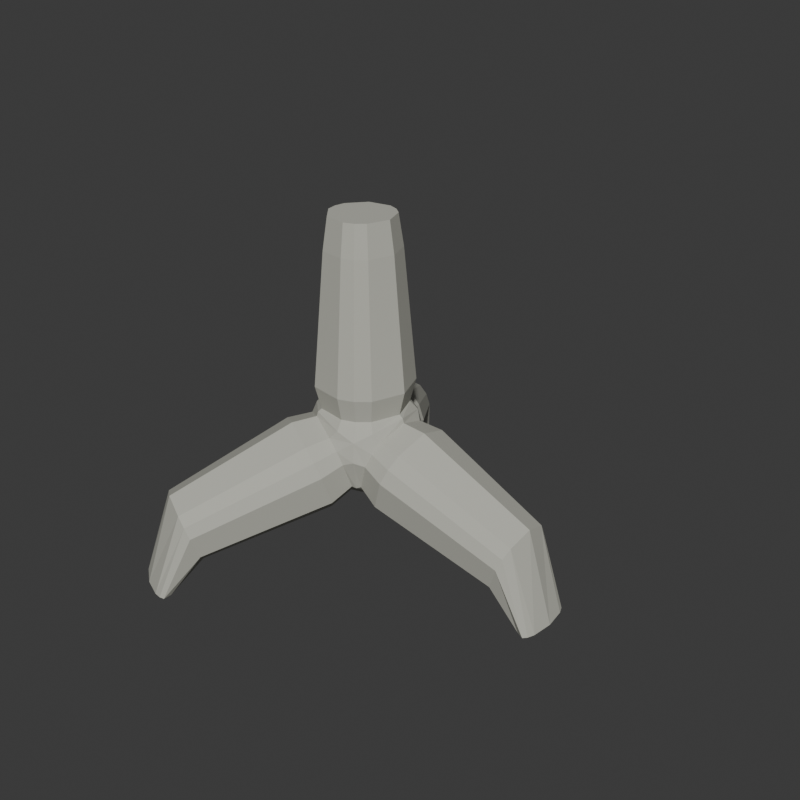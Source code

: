 # Source: source.blend  (saved by Blender 4.3.34; exported with 4.5.12 LTS)
import bpy
from mathutils import Matrix  # noqa: F401  (used for matrix-valued properties, if any)

bpy.ops.wm.read_factory_settings(use_empty=True)
scene = bpy.context.scene
scene.name = 'Scene'

# ---- collections
col_collection = bpy.data.collections.new('Collection'); scene.collection.children.link(col_collection)

# ---- materials (node trees are filled in below, after node groups)
mat_wholecastblock_quietwarmstone = bpy.data.materials.new('WholeCastBlock_QuietWarmStone')
mat_wholecastblock_quietwarmstone.diffuse_color = (0.48, 0.48, 0.42, 1.0)

# ---- material node trees
mat_wholecastblock_quietwarmstone.use_nodes = True; mat_wholecastblock_quietwarmstone.node_tree.nodes.clear()
_N = mat_wholecastblock_quietwarmstone.node_tree.nodes; _L = mat_wholecastblock_quietwarmstone.node_tree.links
n0 = _N.new('ShaderNodeBsdfPrincipled'); n0.name = 'Principled BSDF'; n0.location = (10, 300)
n0.inputs[0].default_value = (0.48, 0.48, 0.42, 1.0)
n0.inputs[2].default_value = 0.94
n1 = _N.new('ShaderNodeOutputMaterial'); n1.name = 'Material Output'; n1.location = (300, 300)
_L.new(n0.outputs[0], n1.inputs[0])
n1.is_active_output = True

# ---- world
world_world = bpy.data.worlds.new('World'); scene.world = world_world
world_world.use_nodes = True; world_world.node_tree.nodes.clear()
_N = world_world.node_tree.nodes; _L = world_world.node_tree.links
n0 = _N.new('ShaderNodeOutputWorld'); n0.name = 'World Output'; n0.location = (300, 300)
n1 = _N.new('ShaderNodeBackground'); n1.name = 'Background'; n1.location = (10, 300)
n1.inputs[0].default_value = (0.05088, 0.05088, 0.05088, 1.0)
_L.new(n1.outputs[0], n0.inputs[0])
n0.is_active_output = True
world_world.color = (0.05088, 0.05088, 0.05088)
world_world.sun_shadow_jitter_overblur = 0.0

# ---- meshes
me_wholecontinuousfourtaperedlimbsandsharedcoremesh = bpy.data.meshes.new('WholeContinuousFourTaperedLimbsAndSharedCoreMesh')
me_wholecontinuousfourtaperedlimbsandsharedcoremesh.from_pydata([(-0.4084, 0.0, 0.58), (-0.3822, -0.06928, 0.6131), (-0.3523, -0.05892, 0.65), (-0.3622, 0.0, 0.65), (-0.2802, -0.1697, 0.6386), (-0.2722, -0.1559, 0.65), (-0.1422, -0.2078, 0.6131), (-0.1482, -0.1768, 0.65), (-0.06904, -0.196, 0.58), (-0.09217, -0.1559, 0.65), (-0.02217, -0.1386, 0.6131), (-0.04611, -0.1178, 0.65), (0.01379, 0.0, 0.6386), (-0.002174, 0.0, 0.65), (-0.02217, 0.1386, 0.6131), (-0.04611, 0.1178, 0.65), (-0.06904, 0.196, 0.58), (-0.09217, 0.1559, 0.65), (-0.1422, 0.2078, 0.6131), (-0.1482, 0.1768, 0.65), (-0.2802, 0.1697, 0.6386), (-0.2722, 0.1559, 0.65), (-0.3822, 0.06928, 0.6131), (-0.3523, 0.05892, 0.65), (-0.3759, -0.0671, 0.75), (-0.3872, 0.0, 0.75), (-0.2847, -0.1775, 0.75), (-0.1434, -0.2013, 0.75), (-0.07967, -0.1775, 0.75), (-0.02721, -0.1342, 0.75), (0.02283, 0.0, 0.75), (-0.02721, 0.1342, 0.75), (-0.07967, 0.1775, 0.75), (-0.1434, 0.2013, 0.75), (-0.2847, 0.1775, 0.75), (-0.3759, 0.0671, 0.75), (-0.3286, -0.05074, 1.3), (-0.3372, 0.0, 1.3), (-0.2597, -0.1342, 1.3), (-0.1529, -0.1522, 1.3), (-0.1047, -0.1342, 1.3), (-0.065, -0.1015, 1.3), (-0.02717, 0.0, 1.3), (-0.065, 0.1015, 1.3), (-0.1047, 0.1342, 1.3), (-0.1529, 0.1522, 1.3), (-0.2597, 0.1342, 1.3), (-0.3286, 0.05074, 1.3), (-0.3097, -0.04419, 1.43), (-0.3172, 0.0, 1.43), (-0.2497, -0.1169, 1.43), (-0.1567, -0.1326, 1.43), (-0.1147, -0.1169, 1.43), (-0.08012, -0.08838, 1.43), (-0.04717, 0.0, 1.43), (-0.08012, 0.08838, 1.43), (-0.1147, 0.1169, 1.43), (-0.1567, 0.1326, 1.43), (-0.2497, 0.1169, 1.43), (-0.3097, 0.04419, 1.43), (-0.1822, 0.0, 1.43), (0.004603, 0.1178, 0.5783), (-0.01075, 0.1559, 0.5349), (0.01925, 0.0, 0.6197), (0.004603, -0.1178, 0.5783), (-0.01075, -0.1559, 0.5349), (-0.06217, -0.2078, 0.5), (-0.02941, -0.1768, 0.4821), (-0.08419, -0.1697, 0.3614), (-0.07075, -0.1559, 0.3651), (-0.1422, -0.06928, 0.2737), (-0.09745, -0.05892, 0.2896), (-0.1822, 0.0, 0.26), (-0.1008, 0.0, 0.2803), (-0.1422, 0.06928, 0.2737), (-0.09745, 0.05892, 0.2896), (-0.08419, 0.1697, 0.3614), (-0.07075, 0.1559, 0.3651), (-0.06217, 0.2078, 0.5), (-0.02941, 0.1768, 0.4821), (0.1052, 0.1342, 0.5628), (0.0877, 0.1775, 0.5133), (0.1219, 0.0, 0.6099), (0.1052, -0.1342, 0.5628), (0.0877, -0.1775, 0.5133), (0.06644, -0.2013, 0.4532), (0.01936, -0.1775, 0.32), (-0.01104, -0.0671, 0.234), (-0.0148, 0.0, 0.2234), (-0.01104, 0.0671, 0.234), (0.01936, 0.1775, 0.32), (0.06644, 0.2013, 0.4532), (0.6111, 0.1015, 0.3438), (0.5979, 0.1342, 0.3064), (0.6237, 0.0, 0.3795), (0.6111, -0.1015, 0.3438), (0.5979, -0.1342, 0.3064), (0.5818, -0.1522, 0.261), (0.5462, -0.1342, 0.1603), (0.5233, -0.05074, 0.09525), (0.5204, 0.0, 0.0872), (0.5233, 0.05074, 0.09525), (0.5462, 0.1342, 0.1603), (0.5818, 0.1522, 0.261), (0.7287, 0.08838, 0.0), (0.7171, 0.1169, 0.0), (0.7396, 0.0, 0.0), (0.7287, -0.08838, 0.0), (0.7171, -0.1169, 0.0), (0.7031, -0.1326, 0.0), (0.6721, -0.1169, 0.0), (0.6521, -0.04419, 0.0), (0.6496, 0.0, 0.0), (0.6521, 0.04419, 0.0), (0.6721, 0.1169, 0.0), (0.7031, 0.1326, 0.0), (0.6946, 0.0, 0.0), (-0.2622, 0.0, 0.2737), (-0.2756, 0.04392, 0.2896), (-0.2229, 0.07051, 0.2803), (-0.3781, 0.0, 0.3614), (-0.3729, 0.01855, 0.3651), (-0.4222, 0.0, 0.5), (-0.4116, 0.04392, 0.4821), (-0.4029, 0.07051, 0.5349), (-0.3776, 0.1028, 0.5783), (-0.2829, 0.1744, 0.6197), (-0.1735, 0.2207, 0.5783), (-0.1329, 0.2264, 0.5349), (-0.1055, 0.2207, 0.4821), (-0.1029, 0.1744, 0.3651), (-0.1735, 0.1028, 0.2896), (-0.3259, 0.1147, 0.234), (-0.2659, 0.1449, 0.2234), (-0.4367, 0.08577, 0.32), (-0.4808, 0.1147, 0.4532), (-0.4709, 0.1449, 0.5133), (-0.4421, 0.1818, 0.5628), (-0.3342, 0.2633, 0.6099), (-0.2096, 0.316, 0.5628), (-0.1634, 0.3225, 0.5133), (-0.1321, 0.316, 0.4532), (-0.1292, 0.2633, 0.32), (-0.2096, 0.1818, 0.234), (-0.5788, 0.5855, 0.09525), (-0.5335, 0.6085, 0.0872), (-0.6626, 0.5637, 0.1603), (-0.696, 0.5855, 0.261), (-0.6885, 0.6085, 0.3064), (-0.6667, 0.6363, 0.3438), (-0.5851, 0.6979, 0.3795), (-0.4909, 0.7378, 0.3438), (-0.456, 0.7427, 0.3064), (-0.4324, 0.7378, 0.261), (-0.4301, 0.6979, 0.1603), (-0.4909, 0.6363, 0.09525), (-0.6376, 0.7004, 0.0), (-0.5981, 0.7204, 0.0), (-0.7106, 0.6814, 0.0), (-0.7396, 0.7004, 0.0), (-0.7331, 0.7204, 0.0), (-0.7141, 0.7446, 0.0), (-0.6431, 0.7983, 0.0), (-0.5611, 0.833, 0.0), (-0.5306, 0.8373, 0.0), (-0.51, 0.833, 0.0), (-0.5081, 0.7983, 0.0), (-0.5611, 0.7446, 0.0), (-0.6206, 0.7593, 0.0), (-0.1735, -0.2207, 0.5783), (-0.1329, -0.2264, 0.5349), (-0.2829, -0.1744, 0.6197), (-0.3776, -0.1028, 0.5783), (-0.4029, -0.07051, 0.5349), (-0.4116, -0.04392, 0.4821), (-0.3729, -0.01855, 0.3651), (-0.2756, -0.04392, 0.2896), (-0.2229, -0.07051, 0.2803), (-0.1735, -0.1028, 0.2896), (-0.1029, -0.1744, 0.3651), (-0.1055, -0.2207, 0.4821), (-0.2096, -0.316, 0.5628), (-0.1634, -0.3225, 0.5133), (-0.3342, -0.2633, 0.6099), (-0.4421, -0.1818, 0.5628), (-0.4709, -0.1449, 0.5133), (-0.4808, -0.1147, 0.4532), (-0.4367, -0.08577, 0.32), (-0.3259, -0.1147, 0.234), (-0.2659, -0.1449, 0.2234), (-0.2096, -0.1818, 0.234), (-0.1292, -0.2633, 0.32), (-0.1321, -0.316, 0.4532), (-0.4909, -0.7378, 0.3438), (-0.456, -0.7427, 0.3064), (-0.5851, -0.6979, 0.3795), (-0.6667, -0.6363, 0.3438), (-0.6885, -0.6085, 0.3064), (-0.696, -0.5855, 0.261), (-0.6626, -0.5637, 0.1603), (-0.5788, -0.5855, 0.09525), (-0.5335, -0.6085, 0.0872), (-0.4909, -0.6363, 0.09525), (-0.4301, -0.6979, 0.1603), (-0.4324, -0.7378, 0.261), (-0.5611, -0.833, 0.0), (-0.5306, -0.8373, 0.0), (-0.6431, -0.7983, 0.0), (-0.7141, -0.7446, 0.0), (-0.7331, -0.7204, 0.0), (-0.7396, -0.7004, 0.0), (-0.7106, -0.6814, 0.0), (-0.6376, -0.7004, 0.0), (-0.5981, -0.7204, 0.0), (-0.5611, -0.7446, 0.0), (-0.5081, -0.7983, 0.0), (-0.51, -0.833, 0.0), (-0.6206, -0.7593, 0.0)], [], [(0, 1, 2), (0, 2, 3), (1, 4, 5), (1, 5, 2), (4, 6, 7), (4, 7, 5), (6, 8, 9), (6, 9, 7), (8, 10, 11), (8, 11, 9), (10, 12, 13), (10, 13, 11), (12, 14, 15), (12, 15, 13), (14, 16, 17), (14, 17, 15), (16, 18, 19), (16, 19, 17), (18, 20, 21), (18, 21, 19), (20, 22, 23), (20, 23, 21), (22, 0, 3), (22, 3, 23), (3, 2, 24), (3, 24, 25), (2, 5, 26), (2, 26, 24), (5, 7, 27), (5, 27, 26), (7, 9, 28), (7, 28, 27), (9, 11, 29), (9, 29, 28), (11, 13, 30), (11, 30, 29), (13, 15, 31), (13, 31, 30), (15, 17, 32), (15, 32, 31), (17, 19, 33), (17, 33, 32), (19, 21, 34), (19, 34, 33), (21, 23, 35), (21, 35, 34), (23, 3, 25), (23, 25, 35), (25, 24, 36), (25, 36, 37), (24, 26, 38), (24, 38, 36), (26, 27, 39), (26, 39, 38), (27, 28, 40), (27, 40, 39), (28, 29, 41), (28, 41, 40), (29, 30, 42), (29, 42, 41), (30, 31, 43), (30, 43, 42), (31, 32, 44), (31, 44, 43), (32, 33, 45), (32, 45, 44), (33, 34, 46), (33, 46, 45), (34, 35, 47), (34, 47, 46), (35, 25, 37), (35, 37, 47), (37, 36, 48), (37, 48, 49), (36, 38, 50), (36, 50, 48), (38, 39, 51), (38, 51, 50), (39, 40, 52), (39, 52, 51), (40, 41, 53), (40, 53, 52), (41, 42, 54), (41, 54, 53), (42, 43, 55), (42, 55, 54), (43, 44, 56), (43, 56, 55), (44, 45, 57), (44, 57, 56), (45, 46, 58), (45, 58, 57), (46, 47, 59), (46, 59, 58), (47, 37, 49), (47, 49, 59), (49, 48, 60), (48, 50, 60), (50, 51, 60), (51, 52, 60), (52, 53, 60), (53, 54, 60), (54, 55, 60), (55, 56, 60), (56, 57, 60), (57, 58, 60), (58, 59, 60), (59, 49, 60), (16, 14, 61), (16, 61, 62), (14, 12, 63), (14, 63, 61), (12, 10, 64), (12, 64, 63), (10, 8, 65), (10, 65, 64), (8, 66, 67), (8, 67, 65), (66, 68, 69), (66, 69, 67), (68, 70, 71), (68, 71, 69), (70, 72, 73), (70, 73, 71), (72, 74, 75), (72, 75, 73), (74, 76, 77), (74, 77, 75), (76, 78, 79), (76, 79, 77), (78, 16, 62), (78, 62, 79), (62, 61, 80), (62, 80, 81), (61, 63, 82), (61, 82, 80), (63, 64, 83), (63, 83, 82), (64, 65, 84), (64, 84, 83), (65, 67, 85), (65, 85, 84), (67, 69, 86), (67, 86, 85), (69, 71, 87), (69, 87, 86), (71, 73, 88), (71, 88, 87), (73, 75, 89), (73, 89, 88), (75, 77, 90), (75, 90, 89), (77, 79, 91), (77, 91, 90), (79, 62, 81), (79, 81, 91), (81, 80, 92), (81, 92, 93), (80, 82, 94), (80, 94, 92), (82, 83, 95), (82, 95, 94), (83, 84, 96), (83, 96, 95), (84, 85, 97), (84, 97, 96), (85, 86, 98), (85, 98, 97), (86, 87, 99), (86, 99, 98), (87, 88, 100), (87, 100, 99), (88, 89, 101), (88, 101, 100), (89, 90, 102), (89, 102, 101), (90, 91, 103), (90, 103, 102), (91, 81, 93), (91, 93, 103), (93, 92, 104), (93, 104, 105), (92, 94, 106), (92, 106, 104), (94, 95, 107), (94, 107, 106), (95, 96, 108), (95, 108, 107), (96, 97, 109), (96, 109, 108), (97, 98, 110), (97, 110, 109), (98, 99, 111), (98, 111, 110), (99, 100, 112), (99, 112, 111), (100, 101, 113), (100, 113, 112), (101, 102, 114), (101, 114, 113), (102, 103, 115), (102, 115, 114), (103, 93, 105), (103, 105, 115), (105, 104, 116), (104, 106, 116), (106, 107, 116), (107, 108, 116), (108, 109, 116), (109, 110, 116), (110, 111, 116), (111, 112, 116), (112, 113, 116), (113, 114, 116), (114, 115, 116), (115, 105, 116), (72, 117, 118), (72, 118, 119), (117, 120, 121), (117, 121, 118), (120, 122, 123), (120, 123, 121), (122, 0, 124), (122, 124, 123), (0, 22, 125), (0, 125, 124), (22, 20, 126), (22, 126, 125), (20, 18, 127), (20, 127, 126), (18, 16, 128), (18, 128, 127), (16, 78, 129), (16, 129, 128), (78, 76, 130), (78, 130, 129), (76, 74, 131), (76, 131, 130), (74, 72, 119), (74, 119, 131), (119, 118, 132), (119, 132, 133), (118, 121, 134), (118, 134, 132), (121, 123, 135), (121, 135, 134), (123, 124, 136), (123, 136, 135), (124, 125, 137), (124, 137, 136), (125, 126, 138), (125, 138, 137), (126, 127, 139), (126, 139, 138), (127, 128, 140), (127, 140, 139), (128, 129, 141), (128, 141, 140), (129, 130, 142), (129, 142, 141), (130, 131, 143), (130, 143, 142), (131, 119, 133), (131, 133, 143), (133, 132, 144), (133, 144, 145), (132, 134, 146), (132, 146, 144), (134, 135, 147), (134, 147, 146), (135, 136, 148), (135, 148, 147), (136, 137, 149), (136, 149, 148), (137, 138, 150), (137, 150, 149), (138, 139, 151), (138, 151, 150), (139, 140, 152), (139, 152, 151), (140, 141, 153), (140, 153, 152), (141, 142, 154), (141, 154, 153), (142, 143, 155), (142, 155, 154), (143, 133, 145), (143, 145, 155), (145, 144, 156), (145, 156, 157), (144, 146, 158), (144, 158, 156), (146, 147, 159), (146, 159, 158), (147, 148, 160), (147, 160, 159), (148, 149, 161), (148, 161, 160), (149, 150, 162), (149, 162, 161), (150, 151, 163), (150, 163, 162), (151, 152, 164), (151, 164, 163), (152, 153, 165), (152, 165, 164), (153, 154, 166), (153, 166, 165), (154, 155, 167), (154, 167, 166), (155, 145, 157), (155, 157, 167), (157, 156, 168), (156, 158, 168), (158, 159, 168), (159, 160, 168), (160, 161, 168), (161, 162, 168), (162, 163, 168), (163, 164, 168), (164, 165, 168), (165, 166, 168), (166, 167, 168), (167, 157, 168), (8, 6, 169), (8, 169, 170), (6, 4, 171), (6, 171, 169), (4, 1, 172), (4, 172, 171), (1, 0, 173), (1, 173, 172), (0, 122, 174), (0, 174, 173), (122, 120, 175), (122, 175, 174), (120, 117, 176), (120, 176, 175), (117, 72, 177), (117, 177, 176), (72, 70, 178), (72, 178, 177), (70, 68, 179), (70, 179, 178), (68, 66, 180), (68, 180, 179), (66, 8, 170), (66, 170, 180), (170, 169, 181), (170, 181, 182), (169, 171, 183), (169, 183, 181), (171, 172, 184), (171, 184, 183), (172, 173, 185), (172, 185, 184), (173, 174, 186), (173, 186, 185), (174, 175, 187), (174, 187, 186), (175, 176, 188), (175, 188, 187), (176, 177, 189), (176, 189, 188), (177, 178, 190), (177, 190, 189), (178, 179, 191), (178, 191, 190), (179, 180, 192), (179, 192, 191), (180, 170, 182), (180, 182, 192), (182, 181, 193), (182, 193, 194), (181, 183, 195), (181, 195, 193), (183, 184, 196), (183, 196, 195), (184, 185, 197), (184, 197, 196), (185, 186, 198), (185, 198, 197), (186, 187, 199), (186, 199, 198), (187, 188, 200), (187, 200, 199), (188, 189, 201), (188, 201, 200), (189, 190, 202), (189, 202, 201), (190, 191, 203), (190, 203, 202), (191, 192, 204), (191, 204, 203), (192, 182, 194), (192, 194, 204), (194, 193, 205), (194, 205, 206), (193, 195, 207), (193, 207, 205), (195, 196, 208), (195, 208, 207), (196, 197, 209), (196, 209, 208), (197, 198, 210), (197, 210, 209), (198, 199, 211), (198, 211, 210), (199, 200, 212), (199, 212, 211), (200, 201, 213), (200, 213, 212), (201, 202, 214), (201, 214, 213), (202, 203, 215), (202, 215, 214), (203, 204, 216), (203, 216, 215), (204, 194, 206), (204, 206, 216), (206, 205, 217), (205, 207, 217), (207, 208, 217), (208, 209, 217), (209, 210, 217), (210, 211, 217), (211, 212, 217), (212, 213, 217), (213, 214, 217), (214, 215, 217), (215, 216, 217), (216, 206, 217)])
me_wholecontinuousfourtaperedlimbsandsharedcoremesh.materials.append(mat_wholecastblock_quietwarmstone)
me_wholecontinuousfourtaperedlimbsandsharedcoremesh.update()

# ---- objects
ob_wholecontinuousfourtaperedlimbsandsharedcore = bpy.data.objects.new('WholeContinuousFourTaperedLimbsAndSharedCore', me_wholecontinuousfourtaperedlimbsandsharedcoremesh)

# ---- transforms, parenting, visibility, modifiers, constraints
ob_wholecontinuousfourtaperedlimbsandsharedcore.location = (0.0, 0.0, 0.0)

# ---- collection membership
scene.collection.objects.link(ob_wholecontinuousfourtaperedlimbsandsharedcore)

# ---- scene / render settings (as saved in the file)
scene.frame_start = 1; scene.frame_end = 250; scene.frame_set(1)
scene.render.engine = 'CYCLES'
scene.render.resolution_x = 640
scene.render.resolution_y = 640
scene.render.use_compositing = False
scene.cycles.use_denoising = False
scene.cycles.samples = 128
scene.cycles.use_adaptive_sampling = False
bpy.context.view_layer.update()

# ---- added for rendering (the .blend has no active camera and no usable light): camera, sun
cam_auto = bpy.data.cameras.new('AutoCamera')
cam_auto.lens = 50.0
cam_auto.sensor_width = 36.0
cam_auto.clip_end = 1000.0
ob_auto_camera = bpy.data.objects.new('AutoCamera', cam_auto)
scene.collection.objects.link(ob_auto_camera)
ob_auto_camera.location = (2.45443, -2.94532, 2.67855)
ob_auto_camera.rotation_euler = (1.09748, -7.21219e-08, 0.694738)
scene.camera = ob_auto_camera
light_auto_sun = bpy.data.lights.new('AutoSun', 'SUN')
light_auto_sun.energy = 3.0
light_auto_sun.angle = 0.0523599
ob_auto_sun = bpy.data.objects.new('AutoSun', light_auto_sun)
scene.collection.objects.link(ob_auto_sun)
ob_auto_sun.rotation_euler = (0.872665, 0.174533, 0.523599)
bpy.context.view_layer.update()
